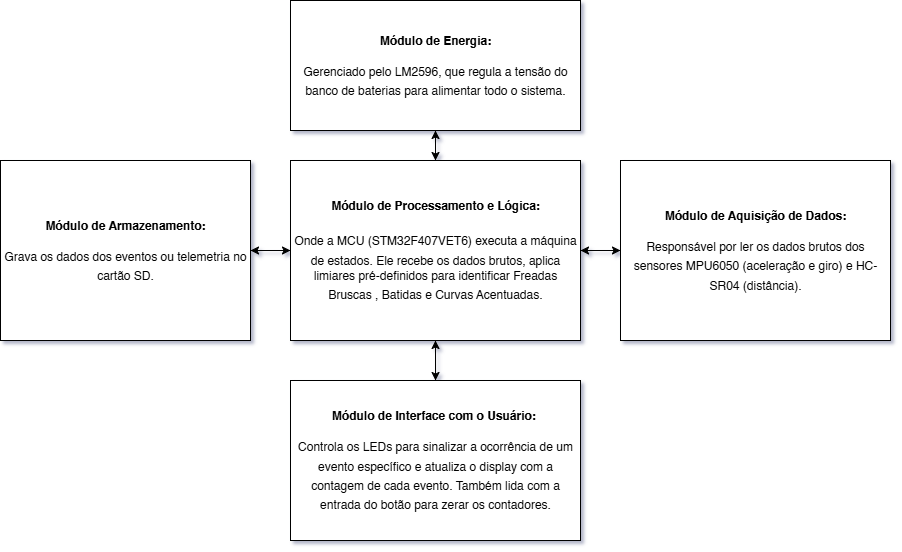

The diagram above was exported from draw.io. Its source (the exported page's mxGraphModel, read from the mxfile embedded in the PNG):
<mxGraphModel dx="2253" dy="777" grid="1" gridSize="10" guides="1" tooltips="1" connect="1" arrows="1" fold="1" page="1" pageScale="1" pageWidth="827" pageHeight="1169" math="0" shadow="0">
  <root>
    <mxCell id="0" />
    <mxCell id="1" parent="0" />
    <mxCell id="2" style="edgeStyle=orthogonalEdgeStyle;rounded=0;hachureGap=4;orthogonalLoop=1;jettySize=auto;html=1;exitX=0.5;exitY=1;exitDx=0;exitDy=0;fontFamily=Architects Daughter;fontSource=https%3A%2F%2Ffonts.googleapis.com%2Fcss%3Ffamily%3DArchitects%2BDaughter;" edge="1" source="5" parent="1">
      <mxGeometry relative="1" as="geometry">
        <mxPoint x="195.03846153846155" y="420" as="targetPoint" />
      </mxGeometry>
    </mxCell>
    <mxCell id="3" style="edgeStyle=orthogonalEdgeStyle;rounded=0;hachureGap=4;orthogonalLoop=1;jettySize=auto;html=1;exitX=0;exitY=0.5;exitDx=0;exitDy=0;entryX=1;entryY=0.5;entryDx=0;entryDy=0;fontFamily=Architects Daughter;fontSource=https%3A%2F%2Ffonts.googleapis.com%2Fcss%3Ffamily%3DArchitects%2BDaughter;" edge="1" source="5" target="12" parent="1">
      <mxGeometry relative="1" as="geometry" />
    </mxCell>
    <mxCell id="4" style="edgeStyle=orthogonalEdgeStyle;rounded=0;hachureGap=4;orthogonalLoop=1;jettySize=auto;html=1;exitX=0.5;exitY=0;exitDx=0;exitDy=0;entryX=0.5;entryY=1;entryDx=0;entryDy=0;fontFamily=Architects Daughter;fontSource=https%3A%2F%2Ffonts.googleapis.com%2Fcss%3Ffamily%3DArchitects%2BDaughter;" edge="1" source="5" target="14" parent="1">
      <mxGeometry relative="1" as="geometry" />
    </mxCell>
    <mxCell id="5" value="&lt;div&gt;&lt;font face=&quot;Helvetica&quot;&gt;&lt;b&gt;Módulo de Processamento e Lógica:&lt;/b&gt;&lt;/font&gt;&lt;/div&gt;&lt;div&gt;&lt;font face=&quot;Helvetica&quot;&gt;&lt;span class=&quot;citation-206 citation-end-206&quot;&gt;&amp;nbsp;&lt;/span&gt;&lt;/font&gt;&lt;/div&gt;&lt;div&gt;&lt;font face=&quot;Helvetica&quot;&gt;&lt;span class=&quot;citation-206 citation-end-206&quot;&gt;Onde a MCU (&lt;/span&gt;&lt;/font&gt;&lt;font face=&quot;Helvetica&quot;&gt;STM32F407VET6&lt;/font&gt;&lt;font face=&quot;Helvetica&quot;&gt;&lt;span class=&quot;citation-206 citation-end-206&quot;&gt;) &lt;sup data-turn-source-index=&quot;23&quot; class=&quot;superscript&quot;&gt;&lt;/sup&gt;&lt;/span&gt;&lt;span class=&quot;citation-205 citation-end-205&quot;&gt;executa a máquina de estados&lt;sup data-turn-source-index=&quot;24&quot; class=&quot;superscript&quot;&gt;&lt;/sup&gt;&lt;/span&gt;. &lt;span class=&quot;citation-204 citation-end-204&quot;&gt;Ele recebe os dados brutos, aplica limiares pré-definidos para identificar Freadas Bruscas &lt;sup data-turn-source-index=&quot;25&quot; class=&quot;superscript&quot;&gt;&lt;/sup&gt;&lt;/span&gt;&lt;span class=&quot;citation-203 citation-end-203&quot;&gt;, Batidas &lt;sup data-turn-source-index=&quot;26&quot; class=&quot;superscript&quot;&gt;&lt;/sup&gt;&lt;/span&gt;&lt;span class=&quot;citation-202 citation-end-202&quot;&gt;e Curvas Acentuadas&lt;sup data-turn-source-index=&quot;27&quot; class=&quot;superscript&quot;&gt;&lt;/sup&gt;&lt;/span&gt;.&lt;/font&gt;&lt;font face=&quot;Helvetica&quot;&gt;&lt;/font&gt;&lt;/div&gt;" style="rounded=0;whiteSpace=wrap;html=1;hachureGap=4;fontFamily=Architects Daughter;fontSource=https%3A%2F%2Ffonts.googleapis.com%2Fcss%3Ffamily%3DArchitects%2BDaughter;shadow=0;" vertex="1" parent="1">
      <mxGeometry x="50" y="200" width="290" height="180" as="geometry" />
    </mxCell>
    <mxCell id="6" style="edgeStyle=orthogonalEdgeStyle;rounded=0;hachureGap=4;orthogonalLoop=1;jettySize=auto;html=1;entryX=1;entryY=0.5;entryDx=0;entryDy=0;fontFamily=Architects Daughter;fontSource=https%3A%2F%2Ffonts.googleapis.com%2Fcss%3Ffamily%3DArchitects%2BDaughter;" edge="1" source="7" target="5" parent="1">
      <mxGeometry relative="1" as="geometry" />
    </mxCell>
    <mxCell id="7" value="&lt;font face=&quot;Helvetica&quot;&gt;&lt;b&gt;Módulo de Aquisição de Dados:&lt;/b&gt;&lt;/font&gt;&lt;div&gt;&lt;font face=&quot;Helvetica&quot;&gt;&lt;span class=&quot;citation-208 citation-end-208&quot;&gt;&lt;br&gt;&lt;/span&gt;&lt;/font&gt;&lt;/div&gt;&lt;div&gt;&lt;font face=&quot;Helvetica&quot;&gt;&lt;span class=&quot;citation-208 citation-end-208&quot;&gt; Responsável por ler os dados brutos dos sensores MPU6050 (aceleração e giro) &lt;sup data-turn-source-index=&quot;21&quot; class=&quot;superscript&quot;&gt;&lt;/sup&gt;&lt;/span&gt;&lt;span class=&quot;citation-207 citation-end-207&quot;&gt;e HC-SR04 (distância)&lt;sup data-turn-source-index=&quot;22&quot; class=&quot;superscript&quot;&gt;&lt;/sup&gt;&lt;/span&gt;.&lt;/font&gt;&lt;/div&gt;" style="rounded=0;whiteSpace=wrap;html=1;hachureGap=4;fontFamily=Architects Daughter;fontSource=https%3A%2F%2Ffonts.googleapis.com%2Fcss%3Ffamily%3DArchitects%2BDaughter;" vertex="1" parent="1">
      <mxGeometry x="380" y="200" width="270" height="180" as="geometry" />
    </mxCell>
    <mxCell id="8" style="edgeStyle=orthogonalEdgeStyle;rounded=0;hachureGap=4;orthogonalLoop=1;jettySize=auto;html=1;exitX=1;exitY=0.5;exitDx=0;exitDy=0;entryX=0;entryY=0.5;entryDx=0;entryDy=0;fontFamily=Architects Daughter;fontSource=https%3A%2F%2Ffonts.googleapis.com%2Fcss%3Ffamily%3DArchitects%2BDaughter;" edge="1" source="5" target="7" parent="1">
      <mxGeometry relative="1" as="geometry" />
    </mxCell>
    <mxCell id="9" style="edgeStyle=orthogonalEdgeStyle;rounded=0;hachureGap=4;orthogonalLoop=1;jettySize=auto;html=1;entryX=0.5;entryY=1;entryDx=0;entryDy=0;fontFamily=Architects Daughter;fontSource=https%3A%2F%2Ffonts.googleapis.com%2Fcss%3Ffamily%3DArchitects%2BDaughter;" edge="1" source="10" target="5" parent="1">
      <mxGeometry relative="1" as="geometry" />
    </mxCell>
    <mxCell id="10" value="&lt;font face=&quot;Helvetica&quot;&gt;&lt;b&gt;Módulo de Interface com o Usuário:&lt;/b&gt;&lt;span class=&quot;citation-201 citation-end-201&quot;&gt;&amp;nbsp;&lt;/span&gt;&lt;/font&gt;&lt;div&gt;&lt;font face=&quot;Helvetica&quot;&gt;&lt;span class=&quot;citation-201 citation-end-201&quot;&gt;&lt;br&gt;&lt;/span&gt;&lt;/font&gt;&lt;/div&gt;&lt;div&gt;&lt;font face=&quot;Helvetica&quot;&gt;&lt;span class=&quot;citation-201 citation-end-201&quot;&gt;Controla os LEDs para sinalizar a ocorrência de um evento específico &lt;sup data-turn-source-index=&quot;28&quot; class=&quot;superscript&quot;&gt;&lt;/sup&gt;&lt;/span&gt;&lt;span class=&quot;citation-200 citation-end-200&quot;&gt;e atualiza o display com a contagem de cada evento&lt;sup data-turn-source-index=&quot;29&quot; class=&quot;superscript&quot;&gt;&lt;/sup&gt;&lt;/span&gt;. &lt;span class=&quot;citation-199 citation-end-199&quot;&gt;Também lida com a entrada do botão para zerar os contadores&lt;sup data-turn-source-index=&quot;30&quot; class=&quot;superscript&quot;&gt;&lt;/sup&gt;&lt;/span&gt;.&lt;/font&gt;&lt;/div&gt;" style="rounded=0;whiteSpace=wrap;html=1;hachureGap=4;fontFamily=Architects Daughter;fontSource=https%3A%2F%2Ffonts.googleapis.com%2Fcss%3Ffamily%3DArchitects%2BDaughter;" vertex="1" parent="1">
      <mxGeometry x="50" y="420" width="290" height="160" as="geometry" />
    </mxCell>
    <mxCell id="11" style="edgeStyle=orthogonalEdgeStyle;rounded=0;hachureGap=4;orthogonalLoop=1;jettySize=auto;html=1;fontFamily=Architects Daughter;fontSource=https%3A%2F%2Ffonts.googleapis.com%2Fcss%3Ffamily%3DArchitects%2BDaughter;" edge="1" source="12" target="5" parent="1">
      <mxGeometry relative="1" as="geometry" />
    </mxCell>
    <mxCell id="12" value="&lt;font face=&quot;Helvetica&quot;&gt;&lt;b&gt;Módulo de Armazenamento:&lt;/b&gt;&lt;/font&gt;&lt;div&gt;&lt;font face=&quot;Helvetica&quot;&gt;&lt;span class=&quot;citation-198 citation-end-198&quot;&gt;&lt;br&gt;&lt;/span&gt;&lt;/font&gt;&lt;/div&gt;&lt;div&gt;&lt;font face=&quot;Helvetica&quot;&gt;&lt;span class=&quot;citation-198 citation-end-198&quot;&gt; Grava os dados dos eventos ou telemetria no cartão SD&lt;sup data-turn-source-index=&quot;31&quot; class=&quot;superscript&quot;&gt;&lt;/sup&gt;&lt;/span&gt;.&lt;/font&gt;&lt;/div&gt;" style="rounded=0;whiteSpace=wrap;html=1;hachureGap=4;fontFamily=Architects Daughter;fontSource=https%3A%2F%2Ffonts.googleapis.com%2Fcss%3Ffamily%3DArchitects%2BDaughter;" vertex="1" parent="1">
      <mxGeometry x="-240" y="200" width="250" height="180" as="geometry" />
    </mxCell>
    <mxCell id="13" style="edgeStyle=orthogonalEdgeStyle;rounded=0;hachureGap=4;orthogonalLoop=1;jettySize=auto;html=1;exitX=0.5;exitY=1;exitDx=0;exitDy=0;entryX=0.5;entryY=0;entryDx=0;entryDy=0;fontFamily=Architects Daughter;fontSource=https%3A%2F%2Ffonts.googleapis.com%2Fcss%3Ffamily%3DArchitects%2BDaughter;" edge="1" source="14" target="5" parent="1">
      <mxGeometry relative="1" as="geometry" />
    </mxCell>
    <mxCell id="14" value="&lt;font face=&quot;Helvetica&quot;&gt;&lt;b&gt;Módulo de Energia:&lt;/b&gt;&lt;/font&gt;&lt;div&gt;&lt;font face=&quot;Helvetica&quot;&gt;&lt;span class=&quot;citation-197 citation-end-197&quot;&gt;&lt;br&gt;&lt;/span&gt;&lt;/font&gt;&lt;/div&gt;&lt;div&gt;&lt;font face=&quot;Helvetica&quot;&gt;&lt;span class=&quot;citation-197 citation-end-197&quot;&gt; Gerenciado pelo LM2596, que regula a tensão do banco de baterias para alimentar todo o sistema&lt;sup data-turn-source-index=&quot;32&quot; class=&quot;superscript&quot;&gt;&lt;/sup&gt;&lt;/span&gt;.&lt;/font&gt;&lt;/div&gt;" style="rounded=0;whiteSpace=wrap;html=1;hachureGap=4;fontFamily=Architects Daughter;fontSource=https%3A%2F%2Ffonts.googleapis.com%2Fcss%3Ffamily%3DArchitects%2BDaughter;" vertex="1" parent="1">
      <mxGeometry x="50" y="40" width="290" height="130" as="geometry" />
    </mxCell>
  </root>
</mxGraphModel>